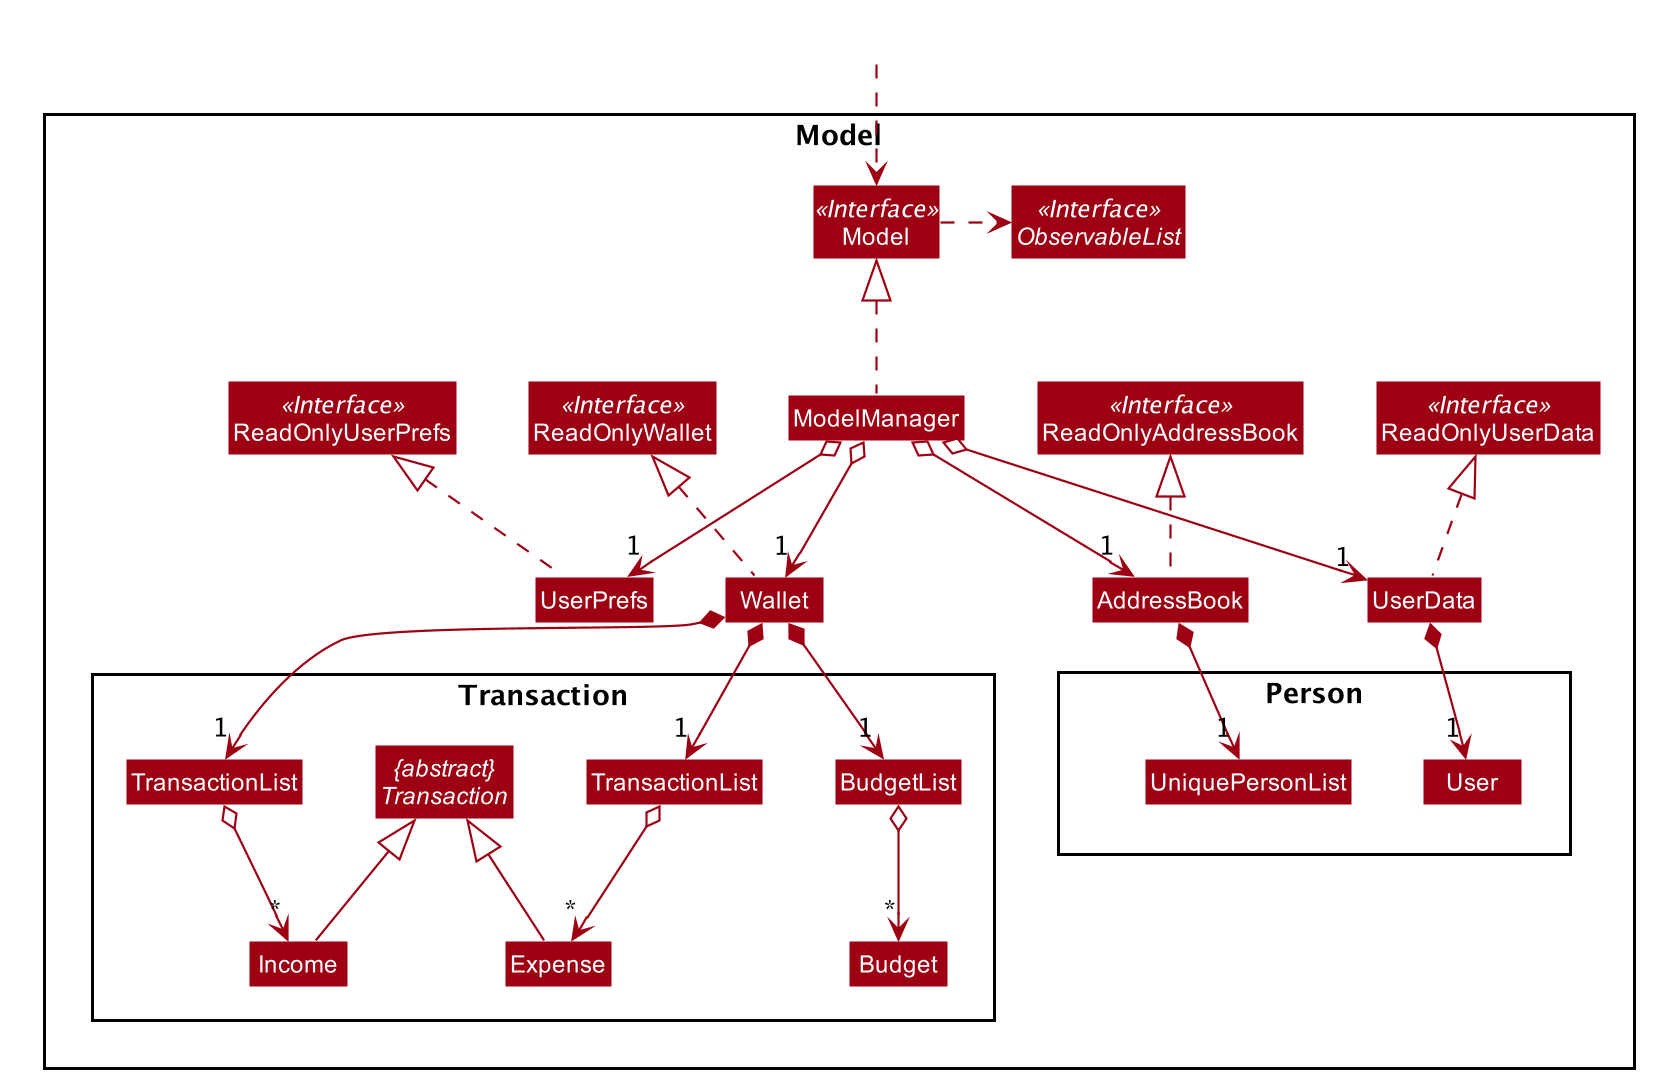

The diagram above was rendered by PlantUML. Its source (embedded in the PNG):
@startuml








skinparam BackgroundColor #FFFFFFF

skinparam Shadowing false

skinparam Class {
    FontColor #FFFFFF
    BorderThickness 1
    BorderColor #FFFFFF
    StereotypeFontColor #FFFFFF
    FontName Arial
    AttributeFontColor #FFFFFF
    AttributeFontName Arial
}

skinparam Actor {
    BorderColor #000000
    Color #000000
    FontName Arial
}

skinparam Sequence {
    MessageAlign center
    BoxFontSize 15
    BoxPadding 0
    BoxFontColor #FFFFFF
    FontName Arial
}

skinparam Participant {
    FontColor #FFFFFFF
    Padding 20
}

skinparam MinClassWidth 50
skinparam ParticipantPadding 10
skinparam Shadowing false
skinparam DefaultTextAlignment center
skinparam packageStyle Rectangle

hide footbox
hide members
hide circle
skinparam arrowThickness 1.1
skinparam arrowColor #9D0012
skinparam classBackgroundColor #9D0012

Package Model <<Rectangle>>{
Interface ReadOnlyAddressBook <<Interface>>
Interface ReadOnlyWallet <<Interface>>
Interface ReadOnlyUserData <<Interface>>
Interface ReadOnlyUserPrefs <<Interface>>
Interface Model <<Interface>>
Interface ObservableList <<Interface>>
Class AddressBook
Class Wallet
Class UserData
Class ReadOnlyAddressBook
Class ReadOnlyWallet
Class ReadOnlyUserData
Class Model
Class ModelManager
Class UserPrefs
Class ReadOnlyUserPrefs

Package Person {
Class UniquePersonList
Class User
}

Package Transaction {
Class "TransactionList" as TransactionListIncome
Class "TransactionList" as TransactionListExpense
Class BudgetList
Class Expense
Class Income
Class Budget
abstract "{abstract}\nTransaction" as Transaction
}
}

Class HiddenOutside #FFFFFF
HiddenOutside ..> Model

AddressBook .up.|> ReadOnlyAddressBook
Wallet .up.|> ReadOnlyWallet
UserData .up.|> ReadOnlyUserData

ModelManager .up.|> Model
Model .right.> ObservableList
ModelManager o--> "1" UserData
ModelManager o--> "1" AddressBook
ModelManager o--> "1" Wallet
ModelManager o--> "1" UserPrefs
UserPrefs .up.|> ReadOnlyUserPrefs

AddressBook *--> "1" UniquePersonList

UserData *--> "1" User

Wallet *--> "1" TransactionListIncome
Wallet *--> "1" TransactionListExpense
Wallet *--> "1" BudgetList

TransactionListExpense o--> "*" Expense
TransactionListIncome o--> "*" Income

BudgetList o--> "*" Budget

Expense -up-|> Transaction
Income -up-|> Transaction

Person -[hidden]right-> User
UserPrefs -[hidden]right-> Wallet
Wallet -[hidden]right-> AddressBook
AddressBook -[hidden]right-> UserData
UniquePersonList -[hidden]right-> User


@enduml